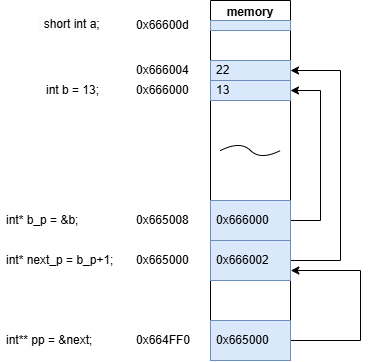

The diagram above was exported from draw.io. Its source (the exported page's mxGraphModel, read from the mxfile embedded in the PNG):
<mxGraphModel dx="1018" dy="490" grid="1" gridSize="10" guides="1" tooltips="1" connect="1" arrows="1" fold="1" page="1" pageScale="1" pageWidth="827" pageHeight="1169" math="0" shadow="0">
  <root>
    <mxCell id="0" />
    <mxCell id="1" parent="0" />
    <mxCell id="dK27fU7lNd_mnWsU9Kuk-16" value="memory" style="swimlane;whiteSpace=wrap;html=1;" vertex="1" parent="1">
      <mxGeometry x="290" y="80" width="80" height="360" as="geometry" />
    </mxCell>
    <mxCell id="dK27fU7lNd_mnWsU9Kuk-33" style="edgeStyle=orthogonalEdgeStyle;rounded=0;orthogonalLoop=1;jettySize=auto;html=1;entryX=1;entryY=0.5;entryDx=0;entryDy=0;" edge="1" parent="dK27fU7lNd_mnWsU9Kuk-16" source="dK27fU7lNd_mnWsU9Kuk-20" target="dK27fU7lNd_mnWsU9Kuk-23">
      <mxGeometry relative="1" as="geometry">
        <Array as="points">
          <mxPoint x="110" y="220" />
          <mxPoint x="110" y="90" />
        </Array>
      </mxGeometry>
    </mxCell>
    <mxCell id="dK27fU7lNd_mnWsU9Kuk-20" value="0x666000" style="text;strokeColor=#6c8ebf;fillColor=#dae8fc;align=left;verticalAlign=middle;spacingLeft=4;spacingRight=4;overflow=hidden;points=[[0,0.5],[1,0.5]];portConstraint=eastwest;rotatable=0;whiteSpace=wrap;html=1;" vertex="1" parent="dK27fU7lNd_mnWsU9Kuk-16">
      <mxGeometry y="200" width="80" height="40" as="geometry" />
    </mxCell>
    <mxCell id="dK27fU7lNd_mnWsU9Kuk-23" value="13" style="text;strokeColor=#6c8ebf;fillColor=#dae8fc;align=left;verticalAlign=middle;spacingLeft=4;spacingRight=4;overflow=hidden;points=[[0,0.5],[1,0.5]];portConstraint=eastwest;rotatable=0;whiteSpace=wrap;html=1;" vertex="1" parent="dK27fU7lNd_mnWsU9Kuk-16">
      <mxGeometry y="80" width="80" height="20" as="geometry" />
    </mxCell>
    <mxCell id="dK27fU7lNd_mnWsU9Kuk-25" value="" style="text;strokeColor=#6c8ebf;fillColor=#dae8fc;align=left;verticalAlign=middle;spacingLeft=4;spacingRight=4;overflow=hidden;points=[[0,0.5],[1,0.5]];portConstraint=eastwest;rotatable=0;whiteSpace=wrap;html=1;" vertex="1" parent="dK27fU7lNd_mnWsU9Kuk-16">
      <mxGeometry y="20" width="80" height="10" as="geometry" />
    </mxCell>
    <mxCell id="dK27fU7lNd_mnWsU9Kuk-35" style="edgeStyle=orthogonalEdgeStyle;rounded=0;orthogonalLoop=1;jettySize=auto;html=1;entryX=1;entryY=0.5;entryDx=0;entryDy=0;" edge="1" parent="dK27fU7lNd_mnWsU9Kuk-16" source="dK27fU7lNd_mnWsU9Kuk-28" target="dK27fU7lNd_mnWsU9Kuk-43">
      <mxGeometry relative="1" as="geometry">
        <mxPoint x="150" y="30" as="targetPoint" />
        <Array as="points">
          <mxPoint x="130" y="260" />
          <mxPoint x="130" y="70" />
        </Array>
      </mxGeometry>
    </mxCell>
    <mxCell id="dK27fU7lNd_mnWsU9Kuk-28" value="0x666002" style="text;strokeColor=#6c8ebf;fillColor=#dae8fc;align=left;verticalAlign=middle;spacingLeft=4;spacingRight=4;overflow=hidden;points=[[0,0.5],[1,0.5]];portConstraint=eastwest;rotatable=0;whiteSpace=wrap;html=1;" vertex="1" parent="dK27fU7lNd_mnWsU9Kuk-16">
      <mxGeometry y="240" width="80" height="40" as="geometry" />
    </mxCell>
    <mxCell id="dK27fU7lNd_mnWsU9Kuk-51" style="edgeStyle=orthogonalEdgeStyle;rounded=0;orthogonalLoop=1;jettySize=auto;html=1;exitX=1;exitY=0.5;exitDx=0;exitDy=0;entryX=1.004;entryY=0.75;entryDx=0;entryDy=0;entryPerimeter=0;" edge="1" parent="dK27fU7lNd_mnWsU9Kuk-16" source="dK27fU7lNd_mnWsU9Kuk-41" target="dK27fU7lNd_mnWsU9Kuk-28">
      <mxGeometry relative="1" as="geometry">
        <mxPoint x="160" y="20" as="targetPoint" />
        <Array as="points">
          <mxPoint x="150" y="340" />
          <mxPoint x="150" y="270" />
        </Array>
      </mxGeometry>
    </mxCell>
    <mxCell id="dK27fU7lNd_mnWsU9Kuk-41" value="0x665000" style="text;strokeColor=#6c8ebf;fillColor=#dae8fc;align=left;verticalAlign=middle;spacingLeft=4;spacingRight=4;overflow=hidden;points=[[0,0.5],[1,0.5]];portConstraint=eastwest;rotatable=0;whiteSpace=wrap;html=1;" vertex="1" parent="dK27fU7lNd_mnWsU9Kuk-16">
      <mxGeometry y="320" width="80" height="40" as="geometry" />
    </mxCell>
    <mxCell id="dK27fU7lNd_mnWsU9Kuk-43" value="22" style="text;strokeColor=#6c8ebf;fillColor=#dae8fc;align=left;verticalAlign=middle;spacingLeft=4;spacingRight=4;overflow=hidden;points=[[0,0.5],[1,0.5]];portConstraint=eastwest;rotatable=0;whiteSpace=wrap;html=1;" vertex="1" parent="dK27fU7lNd_mnWsU9Kuk-16">
      <mxGeometry y="60" width="80" height="20" as="geometry" />
    </mxCell>
    <mxCell id="dK27fU7lNd_mnWsU9Kuk-30" value="0x666000" style="text;strokeColor=none;fillColor=none;align=left;verticalAlign=middle;spacingLeft=4;spacingRight=4;overflow=hidden;points=[[0,0.5],[1,0.5]];portConstraint=eastwest;rotatable=0;whiteSpace=wrap;html=1;" vertex="1" parent="1">
      <mxGeometry x="210" y="160" width="80" height="20" as="geometry" />
    </mxCell>
    <mxCell id="dK27fU7lNd_mnWsU9Kuk-31" value="" style="curved=1;endArrow=none;html=1;rounded=0;startFill=0;" edge="1" parent="1">
      <mxGeometry width="50" height="50" relative="1" as="geometry">
        <mxPoint x="300" y="230" as="sourcePoint" />
        <mxPoint x="360" y="230" as="targetPoint" />
        <Array as="points">
          <mxPoint x="320" y="220" />
          <mxPoint x="340" y="240" />
        </Array>
      </mxGeometry>
    </mxCell>
    <mxCell id="dK27fU7lNd_mnWsU9Kuk-32" value="0x665008" style="text;strokeColor=none;fillColor=none;align=left;verticalAlign=middle;spacingLeft=4;spacingRight=4;overflow=hidden;points=[[0,0.5],[1,0.5]];portConstraint=eastwest;rotatable=0;whiteSpace=wrap;html=1;" vertex="1" parent="1">
      <mxGeometry x="210" y="290" width="80" height="20" as="geometry" />
    </mxCell>
    <mxCell id="dK27fU7lNd_mnWsU9Kuk-34" value="0x665000" style="text;strokeColor=none;fillColor=none;align=left;verticalAlign=middle;spacingLeft=4;spacingRight=4;overflow=hidden;points=[[0,0.5],[1,0.5]];portConstraint=eastwest;rotatable=0;whiteSpace=wrap;html=1;" vertex="1" parent="1">
      <mxGeometry x="210" y="330" width="80" height="20" as="geometry" />
    </mxCell>
    <mxCell id="dK27fU7lNd_mnWsU9Kuk-37" value="int b = 13;" style="text;strokeColor=none;fillColor=none;align=left;verticalAlign=middle;spacingLeft=4;spacingRight=4;overflow=hidden;points=[[0,0.5],[1,0.5]];portConstraint=eastwest;rotatable=0;whiteSpace=wrap;html=1;" vertex="1" parent="1">
      <mxGeometry x="120" y="160" width="80" height="20" as="geometry" />
    </mxCell>
    <mxCell id="dK27fU7lNd_mnWsU9Kuk-39" value="int* b_p = &amp;amp;b;" style="text;strokeColor=none;fillColor=none;align=left;verticalAlign=middle;spacingLeft=4;spacingRight=4;overflow=hidden;points=[[0,0.5],[1,0.5]];portConstraint=eastwest;rotatable=0;whiteSpace=wrap;html=1;" vertex="1" parent="1">
      <mxGeometry x="80" y="290" width="120" height="20" as="geometry" />
    </mxCell>
    <mxCell id="dK27fU7lNd_mnWsU9Kuk-40" value="int* next_p = b_p+1;" style="text;strokeColor=none;fillColor=none;align=left;verticalAlign=middle;spacingLeft=4;spacingRight=4;overflow=hidden;points=[[0,0.5],[1,0.5]];portConstraint=eastwest;rotatable=0;whiteSpace=wrap;html=1;" vertex="1" parent="1">
      <mxGeometry x="80" y="330" width="120" height="20" as="geometry" />
    </mxCell>
    <mxCell id="dK27fU7lNd_mnWsU9Kuk-44" value="0x666004" style="text;strokeColor=none;fillColor=none;align=left;verticalAlign=middle;spacingLeft=4;spacingRight=4;overflow=hidden;points=[[0,0.5],[1,0.5]];portConstraint=eastwest;rotatable=0;whiteSpace=wrap;html=1;" vertex="1" parent="1">
      <mxGeometry x="210" y="140" width="80" height="20" as="geometry" />
    </mxCell>
    <mxCell id="dK27fU7lNd_mnWsU9Kuk-46" value="&lt;span style=&quot;color: rgb(0, 0, 0); font-family: Helvetica; font-size: 12px; font-style: normal; font-variant-ligatures: normal; font-variant-caps: normal; font-weight: 400; letter-spacing: normal; orphans: 2; text-align: left; text-indent: 0px; text-transform: none; widows: 2; word-spacing: 0px; -webkit-text-stroke-width: 0px; white-space: normal; background-color: rgb(251, 251, 251); text-decoration-thickness: initial; text-decoration-style: initial; text-decoration-color: initial; float: none; display: inline !important;&quot;&gt;&amp;nbsp; short int a;&lt;/span&gt;" style="text;whiteSpace=wrap;html=1;" vertex="1" parent="1">
      <mxGeometry x="115" y="90" width="90" height="30" as="geometry" />
    </mxCell>
    <mxCell id="dK27fU7lNd_mnWsU9Kuk-50" value="0x66600d" style="text;strokeColor=none;fillColor=none;align=left;verticalAlign=middle;spacingLeft=4;spacingRight=4;overflow=hidden;points=[[0,0.5],[1,0.5]];portConstraint=eastwest;rotatable=0;whiteSpace=wrap;html=1;" vertex="1" parent="1">
      <mxGeometry x="210" y="95" width="80" height="20" as="geometry" />
    </mxCell>
    <mxCell id="dK27fU7lNd_mnWsU9Kuk-53" value="int** pp = &amp;amp;next;" style="text;strokeColor=none;fillColor=none;align=left;verticalAlign=middle;spacingLeft=4;spacingRight=4;overflow=hidden;points=[[0,0.5],[1,0.5]];portConstraint=eastwest;rotatable=0;whiteSpace=wrap;html=1;" vertex="1" parent="1">
      <mxGeometry x="80" y="410" width="100" height="20" as="geometry" />
    </mxCell>
    <mxCell id="dK27fU7lNd_mnWsU9Kuk-54" value="0x664FF0" style="text;strokeColor=none;fillColor=none;align=left;verticalAlign=middle;spacingLeft=4;spacingRight=4;overflow=hidden;points=[[0,0.5],[1,0.5]];portConstraint=eastwest;rotatable=0;whiteSpace=wrap;html=1;" vertex="1" parent="1">
      <mxGeometry x="210" y="410" width="80" height="20" as="geometry" />
    </mxCell>
  </root>
</mxGraphModel>